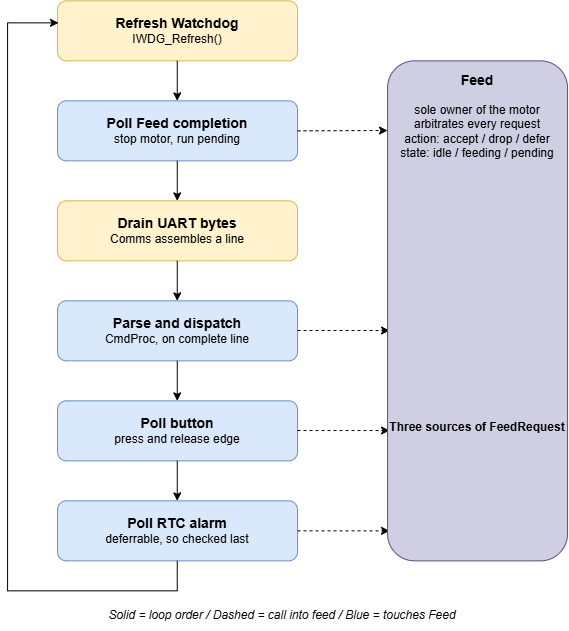

The diagram above was exported from draw.io. Its source (the exported page's mxGraphModel, read from the mxfile embedded in the PNG):
<mxGraphModel dx="1417" dy="828" grid="1" gridSize="10" guides="1" tooltips="1" connect="1" arrows="1" fold="1" page="1" pageScale="1" pageWidth="850" pageHeight="1100" math="0" shadow="0">
  <root>
    <mxCell id="0" />
    <mxCell id="1" parent="0" />
    <mxCell id="C3--vy_7atqPB6dnrRdh-15" parent="1" style="rounded=1;whiteSpace=wrap;html=1;fillColor=#fff2cc;strokeColor=#d6b656;" value="&lt;b&gt;&lt;font style=&quot;font-size: 14px;&quot;&gt;Refresh Watchdog&lt;/font&gt;&lt;/b&gt;&lt;div&gt;IWDG_Refresh()&lt;/div&gt;" vertex="1">
      <mxGeometry height="60" width="240" x="280" y="270" as="geometry" />
    </mxCell>
    <mxCell id="C3--vy_7atqPB6dnrRdh-16" edge="1" parent="1" style="endArrow=classic;html=1;rounded=0;exitX=0.52;exitY=0.981;exitDx=0;exitDy=0;exitPerimeter=0;" value="">
      <mxGeometry height="50" relative="1" width="50" as="geometry">
        <mxPoint x="399.71" y="330" as="sourcePoint" />
        <mxPoint x="399.71" y="370" as="targetPoint" />
      </mxGeometry>
    </mxCell>
    <mxCell id="C3--vy_7atqPB6dnrRdh-23" parent="1" style="rounded=1;whiteSpace=wrap;html=1;fillColor=#dae8fc;strokeColor=#6c8ebf;" value="&lt;b&gt;&lt;font style=&quot;font-size: 14px;&quot;&gt;Poll Feed completion&lt;/font&gt;&lt;/b&gt;&lt;div&gt;stop motor, run pending&lt;/div&gt;" vertex="1">
      <mxGeometry height="60" width="240" x="280" y="370" as="geometry" />
    </mxCell>
    <mxCell id="C3--vy_7atqPB6dnrRdh-24" edge="1" parent="1" style="endArrow=classic;html=1;rounded=0;exitX=0.52;exitY=0.981;exitDx=0;exitDy=0;exitPerimeter=0;" value="">
      <mxGeometry height="50" relative="1" width="50" as="geometry">
        <mxPoint x="399.71" y="430" as="sourcePoint" />
        <mxPoint x="399.71" y="470" as="targetPoint" />
      </mxGeometry>
    </mxCell>
    <mxCell id="C3--vy_7atqPB6dnrRdh-25" parent="1" style="rounded=1;whiteSpace=wrap;html=1;fillColor=#fff2cc;strokeColor=#d6b656;" value="&lt;div&gt;&lt;b&gt;&lt;font style=&quot;font-size: 14px;&quot;&gt;Drain UART bytes&lt;/font&gt;&lt;/b&gt;&lt;/div&gt;&lt;div&gt;Comms assembles a line&lt;/div&gt;" vertex="1">
      <mxGeometry height="60" width="240" x="280" y="470" as="geometry" />
    </mxCell>
    <mxCell id="C3--vy_7atqPB6dnrRdh-26" edge="1" parent="1" style="endArrow=classic;html=1;rounded=0;exitX=0.52;exitY=0.981;exitDx=0;exitDy=0;exitPerimeter=0;" value="">
      <mxGeometry height="50" relative="1" width="50" as="geometry">
        <mxPoint x="399.71" y="530" as="sourcePoint" />
        <mxPoint x="399.71" y="570" as="targetPoint" />
      </mxGeometry>
    </mxCell>
    <mxCell id="C3--vy_7atqPB6dnrRdh-27" parent="1" style="rounded=1;whiteSpace=wrap;html=1;fillColor=#dae8fc;strokeColor=#6c8ebf;" value="&lt;b&gt;&lt;font style=&quot;font-size: 14px;&quot;&gt;Parse and dispatch&lt;/font&gt;&lt;/b&gt;&lt;div&gt;CmdProc, on complete line&lt;/div&gt;" vertex="1">
      <mxGeometry height="60" width="240" x="280" y="570" as="geometry" />
    </mxCell>
    <mxCell id="C3--vy_7atqPB6dnrRdh-28" edge="1" parent="1" style="endArrow=classic;html=1;rounded=0;exitX=0.52;exitY=0.981;exitDx=0;exitDy=0;exitPerimeter=0;" value="">
      <mxGeometry height="50" relative="1" width="50" as="geometry">
        <mxPoint x="399.71" y="630" as="sourcePoint" />
        <mxPoint x="399.71" y="670" as="targetPoint" />
      </mxGeometry>
    </mxCell>
    <mxCell id="C3--vy_7atqPB6dnrRdh-29" parent="1" style="rounded=1;whiteSpace=wrap;html=1;fillColor=#dae8fc;strokeColor=#6c8ebf;" value="&lt;div&gt;&lt;b&gt;&lt;font style=&quot;font-size: 14px;&quot;&gt;Poll button&lt;/font&gt;&lt;/b&gt;&lt;/div&gt;&lt;div&gt;press and release edge&lt;/div&gt;" vertex="1">
      <mxGeometry height="60" width="240" x="280" y="670" as="geometry" />
    </mxCell>
    <mxCell id="C3--vy_7atqPB6dnrRdh-30" edge="1" parent="1" style="endArrow=classic;html=1;rounded=0;exitX=0.52;exitY=0.981;exitDx=0;exitDy=0;exitPerimeter=0;" value="">
      <mxGeometry height="50" relative="1" width="50" as="geometry">
        <mxPoint x="399.71" y="730" as="sourcePoint" />
        <mxPoint x="399.71" y="770" as="targetPoint" />
      </mxGeometry>
    </mxCell>
    <mxCell id="C3--vy_7atqPB6dnrRdh-31" parent="1" style="rounded=1;whiteSpace=wrap;html=1;fillColor=#dae8fc;strokeColor=#6c8ebf;" value="&lt;b&gt;&lt;font style=&quot;font-size: 14px;&quot;&gt;Poll RTC alarm&lt;/font&gt;&lt;/b&gt;&lt;div&gt;deferrable, so checked last&lt;/div&gt;" vertex="1">
      <mxGeometry height="60" width="240" x="280" y="770" as="geometry" />
    </mxCell>
    <mxCell id="C3--vy_7atqPB6dnrRdh-32" edge="1" parent="1" style="endArrow=classic;html=1;rounded=0;exitX=0.52;exitY=0.981;exitDx=0;exitDy=0;exitPerimeter=0;edgeStyle=orthogonalEdgeStyle;entryX=0.004;entryY=0.367;entryDx=0;entryDy=0;entryPerimeter=0;" target="C3--vy_7atqPB6dnrRdh-15" value="">
      <mxGeometry height="50" relative="1" width="50" as="geometry">
        <Array as="points">
          <mxPoint x="399.69" y="860" />
          <mxPoint x="230.03" y="860" />
          <mxPoint x="230.03" y="292" />
        </Array>
        <mxPoint x="399.71" y="830" as="sourcePoint" />
        <mxPoint x="150" y="880" as="targetPoint" />
      </mxGeometry>
    </mxCell>
    <mxCell id="C3--vy_7atqPB6dnrRdh-34" edge="1" parent="1" style="html=1;labelBackgroundColor=#ffffff;startArrow=none;startFill=0;startSize=6;endArrow=classic;endFill=1;endSize=6;jettySize=auto;orthogonalLoop=1;strokeWidth=1;dashed=1;fontSize=14;rounded=0;" value="">
      <mxGeometry height="60" relative="1" width="60" as="geometry">
        <mxPoint x="520" y="800" as="sourcePoint" />
        <mxPoint x="612" y="800" as="targetPoint" />
      </mxGeometry>
    </mxCell>
    <mxCell id="C3--vy_7atqPB6dnrRdh-35" edge="1" parent="1" style="html=1;labelBackgroundColor=#ffffff;startArrow=none;startFill=0;startSize=6;endArrow=classic;endFill=1;endSize=6;jettySize=auto;orthogonalLoop=1;strokeWidth=1;dashed=1;fontSize=14;rounded=0;" value="">
      <mxGeometry height="60" relative="1" width="60" as="geometry">
        <mxPoint x="520" y="699.66" as="sourcePoint" />
        <mxPoint x="612" y="699.66" as="targetPoint" />
      </mxGeometry>
    </mxCell>
    <mxCell id="C3--vy_7atqPB6dnrRdh-36" edge="1" parent="1" style="html=1;labelBackgroundColor=#ffffff;startArrow=none;startFill=0;startSize=6;endArrow=classic;endFill=1;endSize=6;jettySize=auto;orthogonalLoop=1;strokeWidth=1;dashed=1;fontSize=14;rounded=0;" value="">
      <mxGeometry height="60" relative="1" width="60" as="geometry">
        <mxPoint x="520" y="599.66" as="sourcePoint" />
        <mxPoint x="612" y="599.66" as="targetPoint" />
      </mxGeometry>
    </mxCell>
    <mxCell id="C3--vy_7atqPB6dnrRdh-39" edge="1" parent="1" source="C3--vy_7atqPB6dnrRdh-23" style="html=1;labelBackgroundColor=#ffffff;startArrow=none;startFill=0;startSize=6;endArrow=classic;endFill=1;endSize=6;jettySize=auto;orthogonalLoop=1;strokeWidth=1;dashed=1;fontSize=14;rounded=0;exitX=1;exitY=0.5;exitDx=0;exitDy=0;" value="">
      <mxGeometry height="60" relative="1" width="60" as="geometry">
        <mxPoint x="530" y="399.66" as="sourcePoint" />
        <mxPoint x="610" y="399.65999999999997" as="targetPoint" />
      </mxGeometry>
    </mxCell>
    <mxCell id="C3--vy_7atqPB6dnrRdh-40" parent="1" style="rounded=1;whiteSpace=wrap;html=1;align=center;fillColor=#d0cee2;strokeColor=#56517e;" value="&lt;font style=&quot;font-size: 14px;&quot;&gt;&lt;b&gt;Feed&lt;/b&gt;&lt;/font&gt;&lt;div&gt;&lt;br&gt;&lt;/div&gt;&lt;div&gt;sole owner of the motor&lt;/div&gt;&lt;div&gt;arbitrates every request&lt;/div&gt;&lt;div&gt;action: accept / drop / defer&lt;/div&gt;&lt;div&gt;state: idle / feeding / pending&lt;/div&gt;&lt;div&gt;&lt;br&gt;&lt;/div&gt;&lt;div&gt;&lt;br&gt;&lt;/div&gt;&lt;div&gt;&lt;br&gt;&lt;/div&gt;&lt;div&gt;&lt;br&gt;&lt;/div&gt;&lt;div&gt;&lt;br&gt;&lt;/div&gt;&lt;div&gt;&lt;br&gt;&lt;/div&gt;&lt;div&gt;&lt;br&gt;&lt;/div&gt;&lt;div&gt;&lt;br&gt;&lt;/div&gt;&lt;div&gt;&lt;br&gt;&lt;/div&gt;&lt;div&gt;&lt;br&gt;&lt;/div&gt;&lt;div&gt;&lt;br&gt;&lt;/div&gt;&lt;div&gt;&lt;br&gt;&lt;/div&gt;&lt;div&gt;&lt;br&gt;&lt;/div&gt;&lt;div&gt;&lt;br&gt;&lt;/div&gt;&lt;div&gt;&lt;br&gt;&lt;/div&gt;&lt;div&gt;&lt;br&gt;&lt;/div&gt;&lt;div&gt;&lt;br&gt;&lt;/div&gt;&lt;div&gt;&lt;br&gt;&lt;/div&gt;&lt;div&gt;&lt;div&gt;&lt;b style=&quot;background-color: transparent; color: light-dark(rgb(0, 0, 0), rgb(255, 255, 255));&quot;&gt;Three sources of FeedRequest&lt;/b&gt;&lt;/div&gt;&lt;div&gt;&lt;br&gt;&lt;/div&gt;&lt;/div&gt;&lt;div&gt;&lt;br&gt;&lt;/div&gt;&lt;div&gt;&lt;br&gt;&lt;/div&gt;&lt;div&gt;&lt;br&gt;&lt;/div&gt;&lt;div&gt;&lt;br&gt;&lt;/div&gt;&lt;div&gt;&lt;br&gt;&lt;/div&gt;&lt;div&gt;&lt;br&gt;&lt;/div&gt;&lt;div&gt;&lt;br&gt;&lt;/div&gt;" vertex="1">
      <mxGeometry height="500" width="180" x="610" y="330" as="geometry" />
    </mxCell>
    <mxCell id="C3--vy_7atqPB6dnrRdh-41" parent="1" style="text;html=1;whiteSpace=wrap;strokeColor=none;fillColor=none;align=center;verticalAlign=middle;rounded=0;" value="&lt;i&gt;Solid = loop order / Dashed = call into feed / Blue = touches Feed&lt;/i&gt;" vertex="1">
      <mxGeometry height="30" width="530" x="240" y="870" as="geometry" />
    </mxCell>
  </root>
</mxGraphModel>